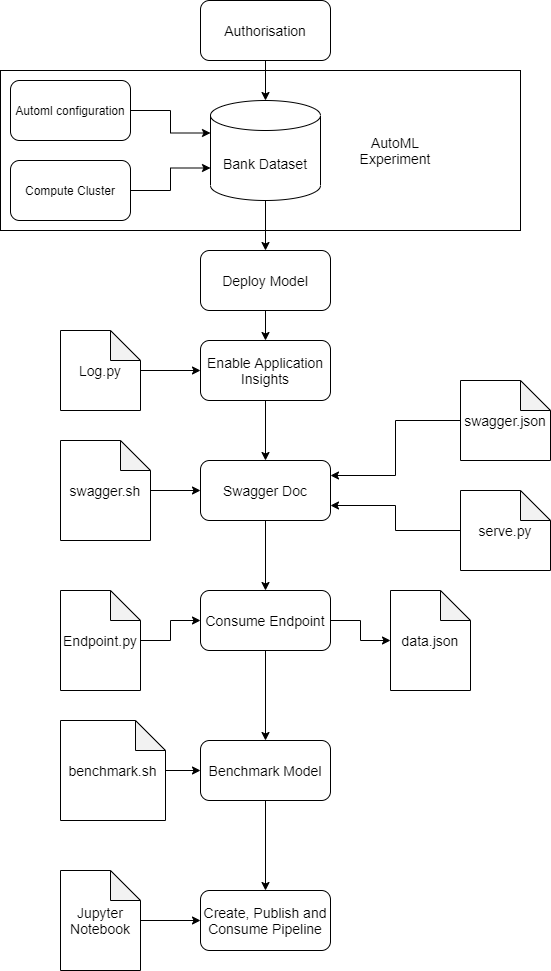

The diagram above was exported from draw.io. Its source (the exported page's mxGraphModel, read from the mxfile embedded in the PNG):
<mxGraphModel dx="1038" dy="580" grid="1" gridSize="10" guides="1" tooltips="1" connect="1" arrows="1" fold="1" page="1" pageScale="1" pageWidth="827" pageHeight="1169" math="0" shadow="0">
  <root>
    <mxCell id="0" />
    <mxCell id="1" parent="0" />
    <mxCell id="VQBd0XgHNjQ8o9FfcuG1-39" value="" style="rounded=0;whiteSpace=wrap;html=1;" vertex="1" parent="1">
      <mxGeometry x="100" y="180" width="520" height="160" as="geometry" />
    </mxCell>
    <mxCell id="VQBd0XgHNjQ8o9FfcuG1-35" value="" style="edgeStyle=orthogonalEdgeStyle;rounded=0;orthogonalLoop=1;jettySize=auto;html=1;" edge="1" parent="1" source="VQBd0XgHNjQ8o9FfcuG1-2" target="VQBd0XgHNjQ8o9FfcuG1-23">
      <mxGeometry relative="1" as="geometry" />
    </mxCell>
    <mxCell id="VQBd0XgHNjQ8o9FfcuG1-2" value="&lt;font style=&quot;font-size: 14px&quot;&gt;Bank Dataset&lt;/font&gt;" style="shape=cylinder3;whiteSpace=wrap;html=1;boundedLbl=1;backgroundOutline=1;size=15;" vertex="1" parent="1">
      <mxGeometry x="310" y="210" width="110" height="100" as="geometry" />
    </mxCell>
    <mxCell id="VQBd0XgHNjQ8o9FfcuG1-34" value="" style="edgeStyle=orthogonalEdgeStyle;rounded=0;orthogonalLoop=1;jettySize=auto;html=1;" edge="1" parent="1" source="VQBd0XgHNjQ8o9FfcuG1-5" target="VQBd0XgHNjQ8o9FfcuG1-2">
      <mxGeometry relative="1" as="geometry" />
    </mxCell>
    <mxCell id="VQBd0XgHNjQ8o9FfcuG1-5" value="&lt;font style=&quot;font-size: 14px&quot;&gt;Authorisation&lt;/font&gt;" style="rounded=1;whiteSpace=wrap;html=1;" vertex="1" parent="1">
      <mxGeometry x="300" y="110" width="130" height="60" as="geometry" />
    </mxCell>
    <mxCell id="VQBd0XgHNjQ8o9FfcuG1-37" style="edgeStyle=orthogonalEdgeStyle;rounded=0;orthogonalLoop=1;jettySize=auto;html=1;entryX=0;entryY=0;entryDx=0;entryDy=67.5;entryPerimeter=0;" edge="1" parent="1" source="VQBd0XgHNjQ8o9FfcuG1-6" target="VQBd0XgHNjQ8o9FfcuG1-2">
      <mxGeometry relative="1" as="geometry" />
    </mxCell>
    <mxCell id="VQBd0XgHNjQ8o9FfcuG1-6" value="Compute Cluster" style="rounded=1;whiteSpace=wrap;html=1;" vertex="1" parent="1">
      <mxGeometry x="110" y="270" width="120" height="60" as="geometry" />
    </mxCell>
    <mxCell id="VQBd0XgHNjQ8o9FfcuG1-36" style="edgeStyle=orthogonalEdgeStyle;rounded=0;orthogonalLoop=1;jettySize=auto;html=1;entryX=0;entryY=0;entryDx=0;entryDy=32.5;entryPerimeter=0;" edge="1" parent="1" source="VQBd0XgHNjQ8o9FfcuG1-7" target="VQBd0XgHNjQ8o9FfcuG1-2">
      <mxGeometry relative="1" as="geometry" />
    </mxCell>
    <mxCell id="VQBd0XgHNjQ8o9FfcuG1-7" value="Automl configuration" style="rounded=1;whiteSpace=wrap;html=1;" vertex="1" parent="1">
      <mxGeometry x="110" y="190" width="120" height="60" as="geometry" />
    </mxCell>
    <mxCell id="VQBd0XgHNjQ8o9FfcuG1-41" value="" style="edgeStyle=orthogonalEdgeStyle;rounded=0;orthogonalLoop=1;jettySize=auto;html=1;" edge="1" parent="1" source="VQBd0XgHNjQ8o9FfcuG1-23" target="VQBd0XgHNjQ8o9FfcuG1-24">
      <mxGeometry relative="1" as="geometry" />
    </mxCell>
    <mxCell id="VQBd0XgHNjQ8o9FfcuG1-23" value="&lt;font style=&quot;font-size: 14px&quot;&gt;Deploy Model&lt;/font&gt;" style="rounded=1;whiteSpace=wrap;html=1;" vertex="1" parent="1">
      <mxGeometry x="300" y="360" width="130" height="60" as="geometry" />
    </mxCell>
    <mxCell id="VQBd0XgHNjQ8o9FfcuG1-42" value="" style="edgeStyle=orthogonalEdgeStyle;rounded=0;orthogonalLoop=1;jettySize=auto;html=1;" edge="1" parent="1" source="VQBd0XgHNjQ8o9FfcuG1-24" target="VQBd0XgHNjQ8o9FfcuG1-26">
      <mxGeometry relative="1" as="geometry" />
    </mxCell>
    <mxCell id="VQBd0XgHNjQ8o9FfcuG1-24" value="&lt;font style=&quot;font-size: 14px&quot;&gt;Enable Application Insights&lt;/font&gt;" style="rounded=1;whiteSpace=wrap;html=1;" vertex="1" parent="1">
      <mxGeometry x="300" y="450" width="130" height="60" as="geometry" />
    </mxCell>
    <mxCell id="VQBd0XgHNjQ8o9FfcuG1-53" value="" style="edgeStyle=orthogonalEdgeStyle;rounded=0;orthogonalLoop=1;jettySize=auto;html=1;" edge="1" parent="1" source="VQBd0XgHNjQ8o9FfcuG1-26" target="VQBd0XgHNjQ8o9FfcuG1-27">
      <mxGeometry relative="1" as="geometry" />
    </mxCell>
    <mxCell id="VQBd0XgHNjQ8o9FfcuG1-26" value="&lt;font style=&quot;font-size: 14px&quot;&gt;Swagger Doc&lt;/font&gt;" style="rounded=1;whiteSpace=wrap;html=1;" vertex="1" parent="1">
      <mxGeometry x="300" y="570" width="130" height="60" as="geometry" />
    </mxCell>
    <mxCell id="VQBd0XgHNjQ8o9FfcuG1-52" value="" style="edgeStyle=orthogonalEdgeStyle;rounded=0;orthogonalLoop=1;jettySize=auto;html=1;" edge="1" parent="1" source="VQBd0XgHNjQ8o9FfcuG1-27" target="VQBd0XgHNjQ8o9FfcuG1-28">
      <mxGeometry relative="1" as="geometry" />
    </mxCell>
    <mxCell id="VQBd0XgHNjQ8o9FfcuG1-71" style="edgeStyle=orthogonalEdgeStyle;rounded=0;orthogonalLoop=1;jettySize=auto;html=1;" edge="1" parent="1" source="VQBd0XgHNjQ8o9FfcuG1-27" target="VQBd0XgHNjQ8o9FfcuG1-70">
      <mxGeometry relative="1" as="geometry" />
    </mxCell>
    <mxCell id="VQBd0XgHNjQ8o9FfcuG1-27" value="&lt;font style=&quot;font-size: 14px&quot;&gt;Consume Endpoint&lt;/font&gt;" style="rounded=1;whiteSpace=wrap;html=1;" vertex="1" parent="1">
      <mxGeometry x="300" y="700" width="130" height="60" as="geometry" />
    </mxCell>
    <mxCell id="VQBd0XgHNjQ8o9FfcuG1-51" value="" style="edgeStyle=orthogonalEdgeStyle;rounded=0;orthogonalLoop=1;jettySize=auto;html=1;" edge="1" parent="1" source="VQBd0XgHNjQ8o9FfcuG1-28" target="VQBd0XgHNjQ8o9FfcuG1-30">
      <mxGeometry relative="1" as="geometry" />
    </mxCell>
    <mxCell id="VQBd0XgHNjQ8o9FfcuG1-28" value="&lt;font style=&quot;font-size: 14px&quot;&gt;Benchmark Model&lt;/font&gt;" style="rounded=1;whiteSpace=wrap;html=1;" vertex="1" parent="1">
      <mxGeometry x="300" y="850" width="130" height="60" as="geometry" />
    </mxCell>
    <mxCell id="VQBd0XgHNjQ8o9FfcuG1-30" value="&lt;font style=&quot;font-size: 14px&quot;&gt;Create, Publish and Consume Pipeline&lt;/font&gt;" style="rounded=1;whiteSpace=wrap;html=1;" vertex="1" parent="1">
      <mxGeometry x="300" y="1000" width="130" height="60" as="geometry" />
    </mxCell>
    <mxCell id="VQBd0XgHNjQ8o9FfcuG1-40" value="&lt;font style=&quot;font-size: 14px&quot;&gt;AutoML Experiment&lt;/font&gt;" style="text;html=1;strokeColor=none;fillColor=none;align=center;verticalAlign=middle;whiteSpace=wrap;rounded=0;" vertex="1" parent="1">
      <mxGeometry x="450" y="250" width="90" height="20" as="geometry" />
    </mxCell>
    <mxCell id="VQBd0XgHNjQ8o9FfcuG1-56" value="" style="edgeStyle=orthogonalEdgeStyle;rounded=0;orthogonalLoop=1;jettySize=auto;html=1;" edge="1" parent="1" source="VQBd0XgHNjQ8o9FfcuG1-55" target="VQBd0XgHNjQ8o9FfcuG1-24">
      <mxGeometry relative="1" as="geometry" />
    </mxCell>
    <mxCell id="VQBd0XgHNjQ8o9FfcuG1-55" value="&lt;font style=&quot;font-size: 14px&quot;&gt;Log.py&lt;/font&gt;" style="shape=note;whiteSpace=wrap;html=1;backgroundOutline=1;darkOpacity=0.05;" vertex="1" parent="1">
      <mxGeometry x="160" y="440" width="80" height="80" as="geometry" />
    </mxCell>
    <mxCell id="VQBd0XgHNjQ8o9FfcuG1-76" style="edgeStyle=orthogonalEdgeStyle;rounded=0;orthogonalLoop=1;jettySize=auto;html=1;entryX=0;entryY=0.5;entryDx=0;entryDy=0;" edge="1" parent="1" source="VQBd0XgHNjQ8o9FfcuG1-57" target="VQBd0XgHNjQ8o9FfcuG1-26">
      <mxGeometry relative="1" as="geometry" />
    </mxCell>
    <mxCell id="VQBd0XgHNjQ8o9FfcuG1-57" value="&lt;font style=&quot;font-size: 14px&quot;&gt;swagger.sh&lt;/font&gt;" style="shape=note;whiteSpace=wrap;html=1;backgroundOutline=1;darkOpacity=0.05;" vertex="1" parent="1">
      <mxGeometry x="160" y="550" width="90" height="100" as="geometry" />
    </mxCell>
    <mxCell id="VQBd0XgHNjQ8o9FfcuG1-67" style="edgeStyle=orthogonalEdgeStyle;rounded=0;orthogonalLoop=1;jettySize=auto;html=1;entryX=1;entryY=0.25;entryDx=0;entryDy=0;" edge="1" parent="1" source="VQBd0XgHNjQ8o9FfcuG1-58" target="VQBd0XgHNjQ8o9FfcuG1-26">
      <mxGeometry relative="1" as="geometry" />
    </mxCell>
    <mxCell id="VQBd0XgHNjQ8o9FfcuG1-58" value="&lt;font style=&quot;font-size: 14px&quot;&gt;swagger.json&lt;/font&gt;" style="shape=note;whiteSpace=wrap;html=1;backgroundOutline=1;darkOpacity=0.05;" vertex="1" parent="1">
      <mxGeometry x="560" y="490" width="90" height="80" as="geometry" />
    </mxCell>
    <mxCell id="VQBd0XgHNjQ8o9FfcuG1-63" style="edgeStyle=orthogonalEdgeStyle;rounded=0;orthogonalLoop=1;jettySize=auto;html=1;entryX=1;entryY=0.75;entryDx=0;entryDy=0;" edge="1" parent="1" source="VQBd0XgHNjQ8o9FfcuG1-59" target="VQBd0XgHNjQ8o9FfcuG1-26">
      <mxGeometry relative="1" as="geometry" />
    </mxCell>
    <mxCell id="VQBd0XgHNjQ8o9FfcuG1-59" value="&lt;font style=&quot;font-size: 14px&quot;&gt;serve.py&lt;/font&gt;" style="shape=note;whiteSpace=wrap;html=1;backgroundOutline=1;darkOpacity=0.05;" vertex="1" parent="1">
      <mxGeometry x="560" y="600" width="90" height="80" as="geometry" />
    </mxCell>
    <mxCell id="VQBd0XgHNjQ8o9FfcuG1-69" style="edgeStyle=orthogonalEdgeStyle;rounded=0;orthogonalLoop=1;jettySize=auto;html=1;entryX=0;entryY=0.5;entryDx=0;entryDy=0;" edge="1" parent="1" source="VQBd0XgHNjQ8o9FfcuG1-68" target="VQBd0XgHNjQ8o9FfcuG1-27">
      <mxGeometry relative="1" as="geometry" />
    </mxCell>
    <mxCell id="VQBd0XgHNjQ8o9FfcuG1-68" value="&lt;font style=&quot;font-size: 14px&quot;&gt;Endpoint.py&lt;/font&gt;" style="shape=note;whiteSpace=wrap;html=1;backgroundOutline=1;darkOpacity=0.05;" vertex="1" parent="1">
      <mxGeometry x="160" y="700" width="80" height="100" as="geometry" />
    </mxCell>
    <mxCell id="VQBd0XgHNjQ8o9FfcuG1-70" value="&lt;font style=&quot;font-size: 14px&quot;&gt;data.json&lt;/font&gt;" style="shape=note;whiteSpace=wrap;html=1;backgroundOutline=1;darkOpacity=0.05;" vertex="1" parent="1">
      <mxGeometry x="490" y="700" width="80" height="100" as="geometry" />
    </mxCell>
    <mxCell id="VQBd0XgHNjQ8o9FfcuG1-73" value="" style="edgeStyle=orthogonalEdgeStyle;rounded=0;orthogonalLoop=1;jettySize=auto;html=1;" edge="1" parent="1" source="VQBd0XgHNjQ8o9FfcuG1-72" target="VQBd0XgHNjQ8o9FfcuG1-28">
      <mxGeometry relative="1" as="geometry" />
    </mxCell>
    <mxCell id="VQBd0XgHNjQ8o9FfcuG1-72" value="&lt;font style=&quot;font-size: 14px&quot;&gt;benchmark.sh&lt;/font&gt;" style="shape=note;whiteSpace=wrap;html=1;backgroundOutline=1;darkOpacity=0.05;" vertex="1" parent="1">
      <mxGeometry x="160" y="830" width="105" height="100" as="geometry" />
    </mxCell>
    <mxCell id="VQBd0XgHNjQ8o9FfcuG1-75" value="" style="edgeStyle=orthogonalEdgeStyle;rounded=0;orthogonalLoop=1;jettySize=auto;html=1;" edge="1" parent="1" source="VQBd0XgHNjQ8o9FfcuG1-74" target="VQBd0XgHNjQ8o9FfcuG1-30">
      <mxGeometry relative="1" as="geometry" />
    </mxCell>
    <mxCell id="VQBd0XgHNjQ8o9FfcuG1-74" value="&lt;font style=&quot;font-size: 14px&quot;&gt;Jupyter &lt;/font&gt;&lt;font style=&quot;font-size: 14px&quot;&gt;Notebook&lt;/font&gt;" style="shape=note;whiteSpace=wrap;html=1;backgroundOutline=1;darkOpacity=0.05;" vertex="1" parent="1">
      <mxGeometry x="160" y="980" width="80" height="100" as="geometry" />
    </mxCell>
  </root>
</mxGraphModel>